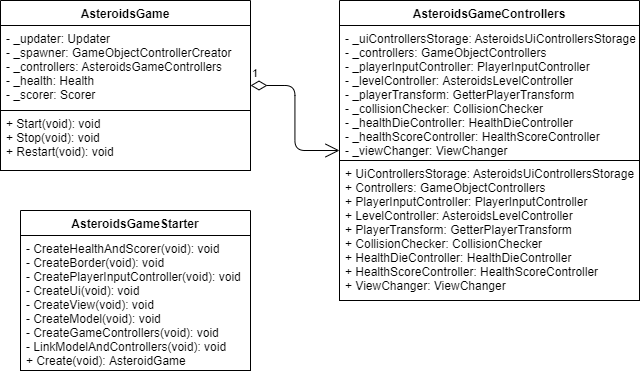

The diagram above was exported from draw.io. Its source (the exported page's mxGraphModel, read from the mxfile embedded in the PNG):
<mxGraphModel dx="724" dy="-3467" grid="1" gridSize="10" guides="1" tooltips="1" connect="1" arrows="1" fold="1" page="1" pageScale="1" pageWidth="827" pageHeight="1169" math="0" shadow="0">
  <root>
    <mxCell id="0" />
    <mxCell id="1" parent="0" />
    <mxCell id="3eAiHbPUPUkBHUawZ_RG-1" value="AsteroidsGameStarter" style="swimlane;fontStyle=1;align=center;verticalAlign=top;childLayout=stackLayout;horizontal=1;startSize=25;horizontalStack=0;resizeParent=1;resizeParentMax=0;resizeLast=0;collapsible=1;marginBottom=0;spacing=2;" vertex="1" parent="1">
      <mxGeometry x="870" y="4900" width="230" height="160" as="geometry">
        <mxRectangle x="267.5" y="180" width="70" height="26" as="alternateBounds" />
      </mxGeometry>
    </mxCell>
    <mxCell id="3eAiHbPUPUkBHUawZ_RG-2" value="- CreateHealthAndScorer(void): void&#10;- CreateBorder(void): void&#10;- CreatePlayerInputController(void): void&#10;- CreateUi(void): void&#10;- CreateView(void): void&#10;- CreateModel(void): void&#10;- CreateGameControllers(void): void&#10;- LinkModelAndControllers(void): void&#10;+ Create(void): AsteroidGame" style="text;fillColor=none;align=left;verticalAlign=top;spacingLeft=4;spacingRight=4;overflow=hidden;rotatable=0;points=[[0,0.5],[1,0.5]];portConstraint=eastwest;strokeColor=#000000;" vertex="1" parent="3eAiHbPUPUkBHUawZ_RG-1">
      <mxGeometry y="25" width="230" height="135" as="geometry" />
    </mxCell>
    <mxCell id="3eAiHbPUPUkBHUawZ_RG-6" value="AsteroidsGameControllers" style="swimlane;fontStyle=1;align=center;verticalAlign=top;childLayout=stackLayout;horizontal=1;startSize=25;horizontalStack=0;resizeParent=1;resizeParentMax=0;resizeLast=0;collapsible=1;marginBottom=0;spacing=2;" vertex="1" parent="1">
      <mxGeometry x="1189" y="4690" width="300" height="300" as="geometry">
        <mxRectangle x="267.5" y="180" width="70" height="26" as="alternateBounds" />
      </mxGeometry>
    </mxCell>
    <mxCell id="3eAiHbPUPUkBHUawZ_RG-7" value="- _uiControllersStorage: AsteroidsUiControllersStorage&#10;- _controllers: GameObjectControllers&#10;- _playerInputController: PlayerInputController&#10;- _levelController: AsteroidsLevelController&#10;- _playerTransform: GetterPlayerTransform&#10;- _collisionChecker: CollisionChecker&#10;- _healthDieController: HealthDieController&#10;- _healthScoreController: HealthScoreController&#10;- _viewChanger: ViewChanger&#10;" style="text;fillColor=none;align=left;verticalAlign=top;spacingLeft=4;spacingRight=4;overflow=hidden;rotatable=0;points=[[0,0.5],[1,0.5]];portConstraint=eastwest;strokeColor=#000000;" vertex="1" parent="3eAiHbPUPUkBHUawZ_RG-6">
      <mxGeometry y="25" width="300" height="135" as="geometry" />
    </mxCell>
    <mxCell id="3eAiHbPUPUkBHUawZ_RG-8" value="+ UiControllersStorage: AsteroidsUiControllersStorage&#10;+ Controllers: GameObjectControllers&#10;+ PlayerInputController: PlayerInputController&#10;+ LevelController: AsteroidsLevelController&#10;+ PlayerTransform: GetterPlayerTransform&#10;+ CollisionChecker: CollisionChecker&#10;+ HealthDieController: HealthDieController&#10;+ HealthScoreController: HealthScoreController&#10;+ ViewChanger: ViewChanger" style="text;fillColor=none;align=left;verticalAlign=top;spacingLeft=4;spacingRight=4;overflow=hidden;rotatable=0;points=[[0,0.5],[1,0.5]];portConstraint=eastwest;strokeColor=#000000;" vertex="1" parent="3eAiHbPUPUkBHUawZ_RG-6">
      <mxGeometry y="160" width="300" height="140" as="geometry" />
    </mxCell>
    <mxCell id="3eAiHbPUPUkBHUawZ_RG-3" value="AsteroidsGame" style="swimlane;fontStyle=1;align=center;verticalAlign=top;childLayout=stackLayout;horizontal=1;startSize=25;horizontalStack=0;resizeParent=1;resizeParentMax=0;resizeLast=0;collapsible=1;marginBottom=0;spacing=2;" vertex="1" parent="1">
      <mxGeometry x="850" y="4690" width="250" height="170" as="geometry">
        <mxRectangle x="267.5" y="180" width="70" height="26" as="alternateBounds" />
      </mxGeometry>
    </mxCell>
    <mxCell id="3eAiHbPUPUkBHUawZ_RG-4" value="- _updater: Updater&#10;- _spawner: GameObjectControllerCreator&#10;- _controllers: AsteroidsGameControllers&#10;- _health: Health&#10;- _scorer: Scorer&#10;" style="text;fillColor=none;align=left;verticalAlign=top;spacingLeft=4;spacingRight=4;overflow=hidden;rotatable=0;points=[[0,0.5],[1,0.5]];portConstraint=eastwest;strokeColor=#000000;" vertex="1" parent="3eAiHbPUPUkBHUawZ_RG-3">
      <mxGeometry y="25" width="250" height="85" as="geometry" />
    </mxCell>
    <mxCell id="3eAiHbPUPUkBHUawZ_RG-5" value="+ Start(void): void&#10;+ Stop(void): void&#10;+ Restart(void): void" style="text;fillColor=none;align=left;verticalAlign=top;spacingLeft=4;spacingRight=4;overflow=hidden;rotatable=0;points=[[0,0.5],[1,0.5]];portConstraint=eastwest;strokeColor=#000000;" vertex="1" parent="3eAiHbPUPUkBHUawZ_RG-3">
      <mxGeometry y="110" width="250" height="60" as="geometry" />
    </mxCell>
    <mxCell id="3eAiHbPUPUkBHUawZ_RG-9" value="1" style="endArrow=open;html=1;endSize=12;startArrow=diamondThin;startSize=14;startFill=0;edgeStyle=orthogonalEdgeStyle;align=left;verticalAlign=bottom;" edge="1" parent="1" source="3eAiHbPUPUkBHUawZ_RG-3" target="3eAiHbPUPUkBHUawZ_RG-6">
      <mxGeometry x="-1" y="3" relative="1" as="geometry">
        <mxPoint x="1089" y="4750" as="sourcePoint" />
        <mxPoint x="1249" y="4750" as="targetPoint" />
      </mxGeometry>
    </mxCell>
  </root>
</mxGraphModel>